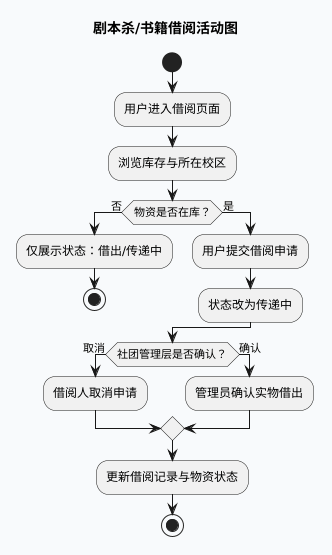

The diagram above was rendered by PlantUML. Its source (embedded in the PNG):
@startuml
title 剧本杀/书籍借阅活动图
skinparam backgroundColor #f8fafc
skinparam defaultFontName Microsoft YaHei
skinparam shadowing false

start
:用户进入借阅页面;
:浏览库存与所在校区;
if (物资是否在库？) then (否)
  :仅展示状态：借出/传递中;
  stop
else (是)
  :用户提交借阅申请;
  :状态改为传递中;
endif
if (社团管理层是否确认？) then (取消)
  :借阅人取消申请;
else (确认)
  :管理员确认实物借出;
endif
:更新借阅记录与物资状态;
stop
@enduml